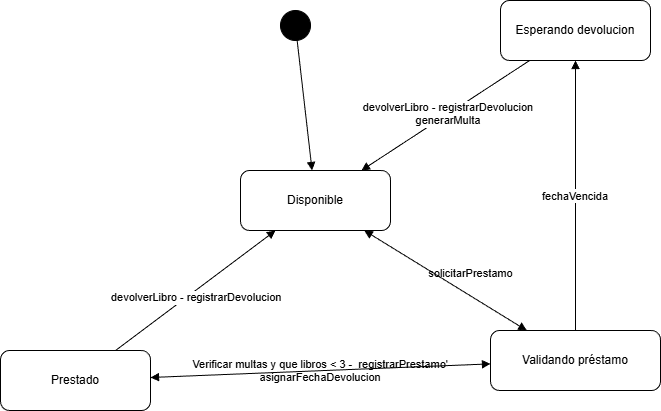

The diagram above was exported from draw.io. Its source (the exported page's mxGraphModel, read from the mxfile embedded in the PNG):
<mxGraphModel dx="778" dy="454" grid="1" gridSize="10" guides="1" tooltips="1" connect="1" arrows="1" fold="1" page="1" pageScale="1" pageWidth="1100" pageHeight="850" math="0" shadow="0">
  <root>
    <mxCell id="0" />
    <mxCell id="1" parent="0" />
    <mxCell id="inicio" parent="1" style="ellipse;fillColor=#000000;" value="" vertex="1">
      <mxGeometry height="30" width="30" x="380" y="190" as="geometry" />
    </mxCell>
    <mxCell id="disponible" parent="1" style="rounded=1;whiteSpace=wrap;html=1;" value="Disponible" vertex="1">
      <mxGeometry height="60" width="150" x="340" y="350" as="geometry" />
    </mxCell>
    <mxCell id="prestado" parent="1" style="rounded=1;whiteSpace=wrap;html=1;" value="Prestado" vertex="1">
      <mxGeometry height="60" width="150" x="100" y="530" as="geometry" />
    </mxCell>
    <mxCell id="enmora" parent="1" style="rounded=1;whiteSpace=wrap;html=1;" value="Esperando devolucion" vertex="1">
      <mxGeometry height="60" width="150" x="600" y="180" as="geometry" />
    </mxCell>
    <mxCell id="t1" edge="1" parent="1" source="inicio" style="endArrow=block;" target="disponible" value="">
      <mxGeometry relative="1" as="geometry" />
    </mxCell>
    <mxCell id="t2" edge="1" parent="1" source="disponible" style="endArrow=block;" target="validando" value="solicitarPrestamo">
      <mxGeometry relative="1" x="0.1794" y="20" as="geometry">
        <mxPoint as="offset" />
      </mxGeometry>
    </mxCell>
    <mxCell id="t3" edge="1" parent="1" source="validando" style="endArrow=block;" target="prestado" value="Verificar multas y que libros &lt; 3 -  registrarPrestamo'&#10;asignarFechaDevolucion">
      <mxGeometry relative="1" as="geometry" />
    </mxCell>
    <mxCell id="t4" edge="1" parent="1" source="validando" style="endArrow=block;" target="disponible" value="">
      <mxGeometry relative="1" as="geometry" />
    </mxCell>
    <mxCell id="t5" edge="1" parent="1" source="validando" style="endArrow=block;" target="enmora" value="fechaVencida">
      <mxGeometry relative="1" as="geometry" />
    </mxCell>
    <mxCell id="t6" edge="1" parent="1" source="prestado" style="endArrow=block;" target="disponible" value="devolverLibro - registrarDevolucion">
      <mxGeometry relative="1" x="-0.0253" y="-6" as="geometry">
        <mxPoint as="offset" />
      </mxGeometry>
    </mxCell>
    <mxCell id="t7" edge="1" parent="1" source="enmora" style="endArrow=block;" target="disponible" value="devolverLibro - registrarDevolucion&#10;generarMulta">
      <mxGeometry relative="1" x="-0.037" as="geometry">
        <mxPoint as="offset" />
      </mxGeometry>
    </mxCell>
    <mxCell id="o2aP_dBPmpu30jlpthSo-2" edge="1" parent="1" source="prestado" style="endArrow=block;" target="validando" value="">
      <mxGeometry relative="1" as="geometry">
        <mxPoint x="215" y="530" as="sourcePoint" />
        <mxPoint x="435" y="365" as="targetPoint" />
      </mxGeometry>
    </mxCell>
    <mxCell id="validando" parent="1" style="rounded=1;whiteSpace=wrap;html=1;" value="Validando préstamo" vertex="1">
      <mxGeometry height="60" width="170" x="590" y="510" as="geometry" />
    </mxCell>
  </root>
</mxGraphModel>